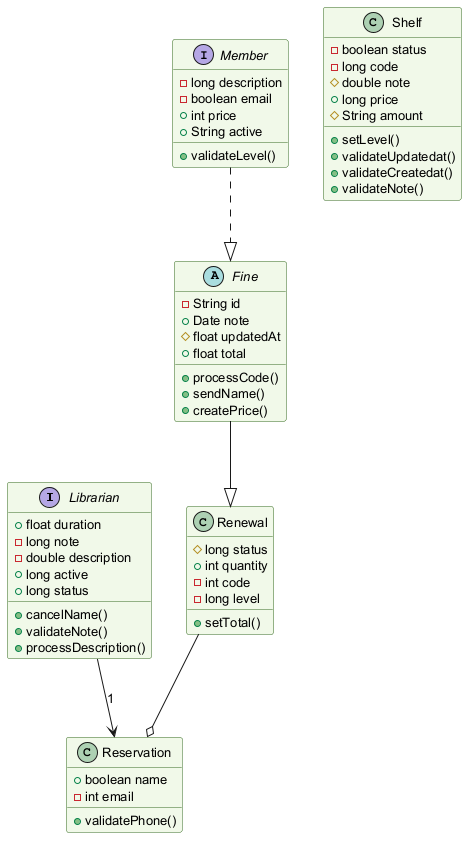

The diagram above was rendered by PlantUML. Its source (embedded in the PNG):
@startuml
skinparam backgroundColor #FFFFFF
skinparam classBackgroundColor #F1F8E9
skinparam classBorderColor #33691E
skinparam defaultFontSize 13
interface Librarian {
  +float duration
  -long note
  -double description
  +long active
  +long status
  +cancelName()
  +validateNote()
  +processDescription()
}
abstract class Fine {
  -String id
  +Date note
  #float updatedAt
  +float total
  +processCode()
  +sendName()
  +createPrice()
}
interface Member {
  -long description
  -boolean email
  +int price
  +String active
  +validateLevel()
}
class Renewal {
  #long status
  +int quantity
  -int code
  -long level
  +setTotal()
}
class Shelf {
  -boolean status
  -long code
  #double note
  +long price
  #String amount
  +setLevel()
  +validateUpdatedat()
  +validateCreatedat()
  +validateNote()
}
class Reservation {
  +boolean name
  -int email
  +validatePhone()
}
Fine --|> Renewal
Renewal --o Reservation
Member ..|> Fine
Librarian --> Reservation : "1"
@enduml